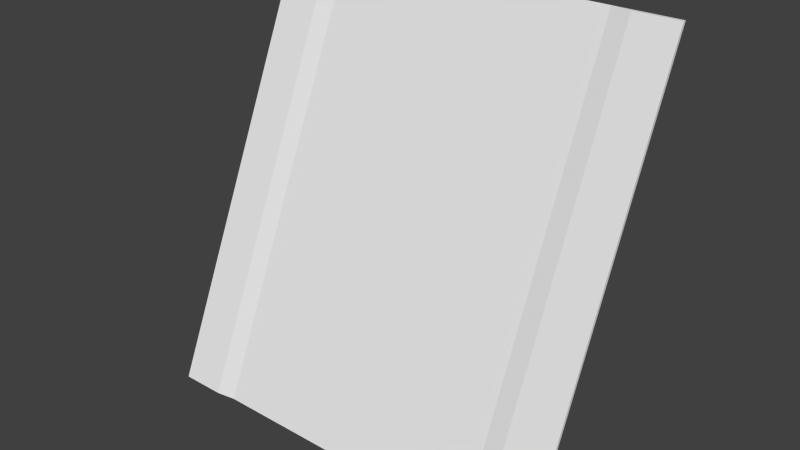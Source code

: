 # Source: med1_9d_ofs112_90.blend  (saved by Blender 2.76.0; exported with 4.5.12 LTS)
import bpy
from mathutils import Matrix  # noqa: F401  (used for matrix-valued properties, if any)

bpy.ops.wm.read_factory_settings(use_empty=True)
scene = bpy.context.scene
scene.name = 'Scene'

# ---- collections
col_collection_1 = bpy.data.collections.new('Collection 1'); scene.collection.children.link(col_collection_1)

# ---- materials (node trees are filled in below, after node groups)
mat_med1_9d = bpy.data.materials.new('med1_9d')
mat_med1_9d.alpha_threshold = 0.0
mat_med1_9d.use_transparent_shadow = False
mat_med1_9d.roughness = 0.5
mat_med1_9d.specular_intensity = 0.0

# ---- material node trees

# ---- world
world_world = bpy.data.worlds.new('World'); scene.world = world_world
world_world.color = (0.05088, 0.05088, 0.05088)
world_world.use_sun_shadow = False
world_world.sun_shadow_jitter_overblur = 0.0
world_world.cycles.sampling_method = 'MANUAL'
world_world.cycles.sample_map_resolution = 256

# ---- meshes
me_med1_9d = bpy.data.meshes.new('med1_9d')
me_med1_9d.from_pydata([(-1.28, 2.38, 1.28), (-1.28, 1.26, -1.28), (1.28, 2.38, 1.28), (1.28, 1.26, -1.28), (0.8794, 2.4, 1.28), (0.8794, 1.28, -1.28), (-0.88, 2.4, 1.28), (-0.88, 1.28, -1.28), (1.001, 1.26, -1.28), (1.001, 2.38, 1.28), (-1.0, 2.38, 1.28), (-1.0, 1.26, -1.28), (-1.28, 2.4, 1.28), (-1.28, 1.28, -1.28), (1.28, 2.4, 1.28), (1.28, 1.28, -1.28)], [], [(9, 8, 3, 2), (6, 7, 5, 4), (10, 11, 7, 6), (4, 5, 8, 9), (0, 1, 11, 10), (2, 3, 15, 14), (1, 0, 12, 13), (11, 1, 13, 7), (3, 8, 5, 15), (9, 2, 14, 4), (0, 10, 6, 12)])
_uv = me_med1_9d.uv_layers.new(name='UVMap')
_uv.uv.foreach_set('vector', [0.5938, 0.7466, 0.625, 0.7466, 0.625, 0.75, 0.5938, 0.75, 0.5938, 0.7236, 0.625, 0.7236, 0.625, 0.7451, 0.5938, 0.7451, 0.5938, 0.7222, 0.625, 0.7222, 0.625, 0.7236, 0.5938, 0.7236, 0.5938, 0.7451, 0.625, 0.7451, 0.625, 0.7466, 0.5938, 0.7466, 0.5938, 0.7188, 0.625, 0.7188, 0.625, 0.7222, 0.5938, 0.7222, 0.5938, 0.75, 0.625, 0.75, 0.625, 0.75, 0.5938, 0.75, 0.625, 0.7188, 0.5938, 0.7188, 0.5938, 0.7188, 0.625, 0.7188, 0.625, 0.7222, 0.625, 0.7188, 0.625, 0.7188, 0.625, 0.7236, 0.625, 0.75, 0.625, 0.7466, 0.625, 0.7451, 0.625, 0.75, 0.5938, 0.7466, 0.5938, 0.75, 0.5938, 0.75, 0.5938, 0.7451, 0.5938, 0.7188, 0.5938, 0.7222, 0.5938, 0.7236, 0.5938, 0.7188])
_ca = me_med1_9d.color_attributes.new('Col', 'BYTE_COLOR', 'CORNER')
_ca.data.foreach_set('color', [0.2307, 0.0, 0.0, 1.0, 0.2307, 0.0, 0.0, 1.0, 0.2307, 0.0, 0.0, 1.0, 0.2307, 0.0, 0.0, 1.0, 0.2307, 0.0, 0.0, 1.0, 0.2307, 0.0, 0.0, 1.0, 0.2307, 0.0, 0.0, 1.0, 0.2307, 0.0, 0.0, 1.0, 0.2307, 0.0, 0.0, 1.0, 0.2307, 0.0, 0.0, 1.0, 0.2307, 0.0, 0.0, 1.0, 0.2307, 0.0, 0.0, 1.0, 0.2307, 0.0, 0.0, 1.0, 0.2307, 0.0, 0.0, 1.0, 0.2307, 0.0, 0.0, 1.0, 0.2307, 0.0, 0.0, 1.0, 0.2307, 0.0, 0.0, 1.0, 0.2307, 0.0, 0.0, 1.0, 0.2307, 0.0, 0.0, 1.0, 0.2307, 0.0, 0.0, 1.0, 0.2307, 0.0, 0.0, 1.0, 0.2307, 0.0, 0.0, 1.0, 0.2307, 0.0, 0.0, 1.0, 0.2307, 0.0, 0.0, 1.0, 0.2307, 0.0, 0.0, 1.0, 0.2307, 0.0, 0.0, 1.0, 0.2307, 0.0, 0.0, 1.0, 0.2307, 0.0, 0.0, 1.0, 0.2307, 0.0, 0.0, 1.0, 0.2307, 0.0, 0.0, 1.0, 0.2307, 0.0, 0.0, 1.0, 0.2307, 0.0, 0.0, 1.0, 0.2307, 0.0, 0.0, 1.0, 0.2307, 0.0, 0.0, 1.0, 0.2307, 0.0, 0.0, 1.0, 0.2307, 0.0, 0.0, 1.0, 0.2307, 0.0, 0.0, 1.0, 0.2307, 0.0, 0.0, 1.0, 0.2307, 0.0, 0.0, 1.0, 0.2307, 0.0, 0.0, 1.0, 0.2307, 0.0, 0.0, 1.0, 0.2307, 0.0, 0.0, 1.0, 0.2307, 0.0, 0.0, 1.0, 0.2307, 0.0, 0.0, 1.0])
me_med1_9d.materials.append(mat_med1_9d)
me_med1_9d.use_remesh_preserve_volume = False
me_med1_9d.use_remesh_preserve_attributes = False
me_med1_9d.use_mirror_vertex_groups = False
me_med1_9d.update()

# ---- objects
ob_med1_9d_mesh_ofs112_90 = bpy.data.objects.new('med1_9d_mesh_ofs112_90', me_med1_9d)

# ---- transforms, parenting, visibility, modifiers, constraints
ob_med1_9d_mesh_ofs112_90.location = (0.0, 0.0, 0.0)
ob_med1_9d_mesh_ofs112_90.lineart.crease_threshold = 0.0

# ---- collection membership
col_collection_1.objects.link(ob_med1_9d_mesh_ofs112_90)

# ---- scene / render settings (as saved in the file)
scene.frame_start = 1; scene.frame_end = 2; scene.frame_set(1)
scene.render.engine = 'BLENDER_EEVEE_NEXT'
scene.render.resolution_percentage = 50
scene.render.dither_intensity = 0.0
scene.cycles.use_denoising = False
scene.cycles.samples = 10
scene.cycles.sampling_pattern = 'TABULATED_SOBOL'
scene.cycles.light_sampling_threshold = 0.0
scene.cycles.use_adaptive_sampling = False
scene.cycles.use_light_tree = False
scene.cycles.blur_glossy = 0.0
scene.cycles.pixel_filter_type = 'GAUSSIAN'
scene.cycles.sample_clamp_indirect = 0.0
scene.view_settings.view_transform = 'Standard'
bpy.context.view_layer.update()

# ---- added for rendering (the .blend has no active camera and no usable light): camera, sun
cam_auto = bpy.data.cameras.new('AutoCamera')
cam_auto.lens = 50.0
cam_auto.sensor_width = 36.0
cam_auto.clip_end = 1000.0
ob_auto_camera = bpy.data.objects.new('AutoCamera', cam_auto)
scene.collection.objects.link(ob_auto_camera)
ob_auto_camera.location = (3.51179, -2.38417, 2.80947)
ob_auto_camera.rotation_euler = (1.09748, -7.21219e-08, 0.694738)
scene.camera = ob_auto_camera
light_auto_sun = bpy.data.lights.new('AutoSun', 'SUN')
light_auto_sun.energy = 3.0
light_auto_sun.angle = 0.0523599
ob_auto_sun = bpy.data.objects.new('AutoSun', light_auto_sun)
scene.collection.objects.link(ob_auto_sun)
ob_auto_sun.rotation_euler = (0.872665, 0.174533, 0.523599)
bpy.context.view_layer.update()
